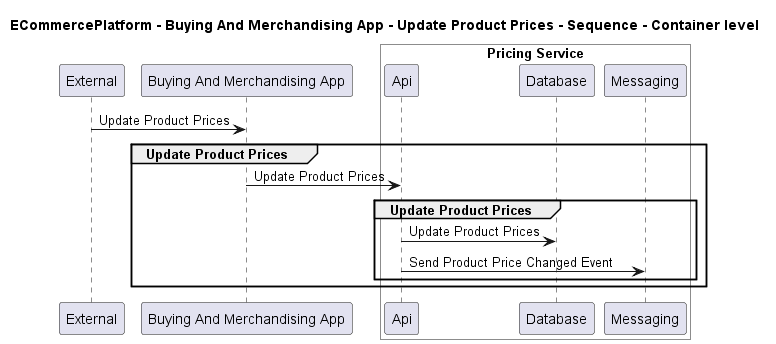

The diagram above was rendered by PlantUML. Its source (embedded in the PNG):
@startuml

title ECommercePlatform - Buying And Merchandising App - Update Product Prices - Sequence - Container level

participant "External" as C4InterFlow.SoftwareSystems.ExternalSystem
participant "Buying And Merchandising App" as ECommercePlatform.SoftwareSystems.BuyingAndMerchandisingApp

box "Pricing Service" #White
    participant "Api" as ECommercePlatform.SoftwareSystems.PricingService.Containers.Api
    participant "Database" as ECommercePlatform.SoftwareSystems.PricingService.Containers.Database
    participant "Messaging" as ECommercePlatform.SoftwareSystems.PricingService.Containers.Messaging
end box


C4InterFlow.SoftwareSystems.ExternalSystem -> ECommercePlatform.SoftwareSystems.BuyingAndMerchandisingApp : Update Product Prices
group Update Product Prices
ECommercePlatform.SoftwareSystems.BuyingAndMerchandisingApp -> ECommercePlatform.SoftwareSystems.PricingService.Containers.Api : Update Product Prices
group Update Product Prices
ECommercePlatform.SoftwareSystems.PricingService.Containers.Api -> ECommercePlatform.SoftwareSystems.PricingService.Containers.Database : Update Product Prices
ECommercePlatform.SoftwareSystems.PricingService.Containers.Api -> ECommercePlatform.SoftwareSystems.PricingService.Containers.Messaging : Send Product Price Changed Event
end
end


@enduml